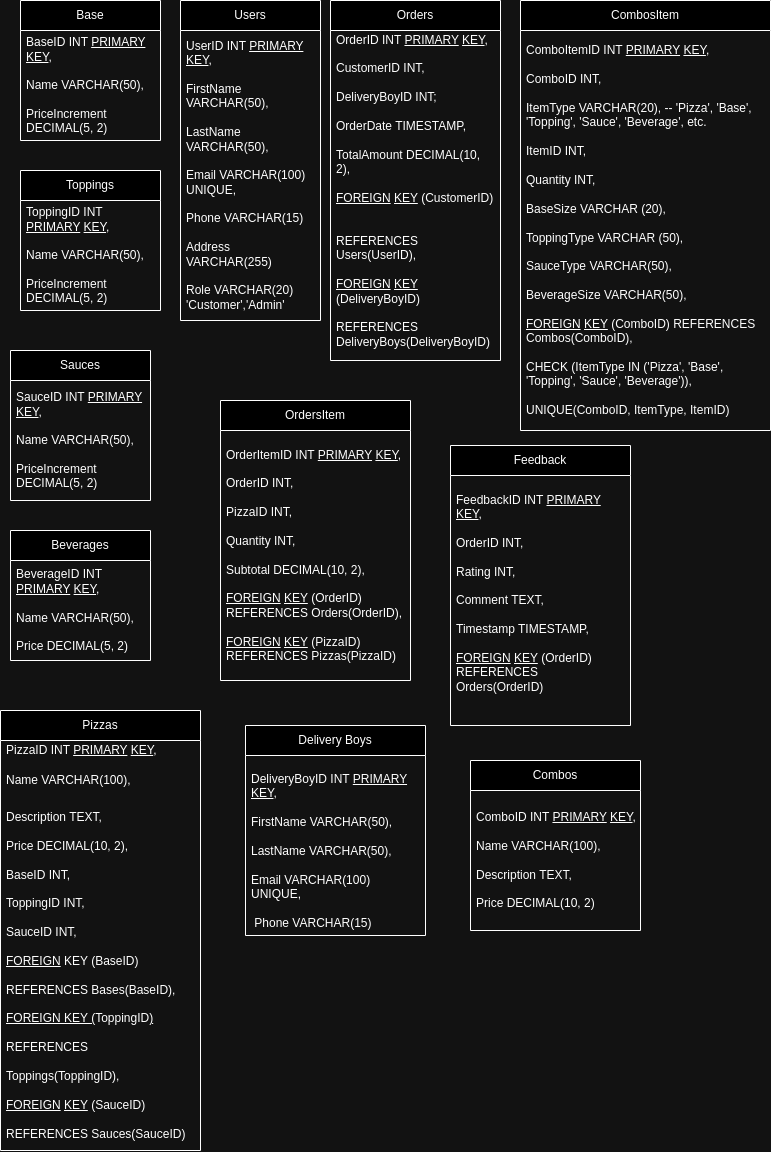

The diagram above was exported from draw.io. Its source (the exported page's mxGraphModel, read from the mxfile embedded in the PNG):
<mxGraphModel dx="1195" dy="584" grid="1" gridSize="10" guides="1" tooltips="1" connect="1" arrows="1" fold="1" page="1" pageScale="1" pageWidth="850" pageHeight="1100" math="0" shadow="0" extFonts="Permanent Marker^https://fonts.googleapis.com/css?family=Permanent+Marker">
  <root>
    <mxCell id="0" />
    <mxCell id="1" parent="0" />
    <mxCell id="lfPS1_O6cGHJSBklvuQ6-1" value="Pizzas" style="swimlane;fontStyle=0;childLayout=stackLayout;horizontal=1;startSize=30;horizontalStack=0;resizeParent=1;resizeParentMax=0;resizeLast=0;collapsible=1;marginBottom=0;whiteSpace=wrap;html=1;" parent="1" vertex="1">
      <mxGeometry y="720" width="200" height="440" as="geometry" />
    </mxCell>
    <mxCell id="lfPS1_O6cGHJSBklvuQ6-2" value="&lt;div&gt;PizzaID INT &lt;u&gt;PRIMARY&lt;/u&gt; &lt;u&gt;KEY&lt;/u&gt;,&lt;/div&gt;&lt;div&gt;&lt;br&gt;&lt;/div&gt;" style="text;strokeColor=none;fillColor=none;align=left;verticalAlign=middle;spacingLeft=4;spacingRight=4;overflow=hidden;points=[[0,0.5],[1,0.5]];portConstraint=eastwest;rotatable=0;whiteSpace=wrap;html=1;" parent="lfPS1_O6cGHJSBklvuQ6-1" vertex="1">
      <mxGeometry y="30" width="200" height="30" as="geometry" />
    </mxCell>
    <mxCell id="lfPS1_O6cGHJSBklvuQ6-3" value="&lt;div&gt;Name VARCHAR(100),&lt;/div&gt;&lt;div&gt;&lt;br&gt;&lt;/div&gt;" style="text;strokeColor=none;fillColor=none;align=left;verticalAlign=middle;spacingLeft=4;spacingRight=4;overflow=hidden;points=[[0,0.5],[1,0.5]];portConstraint=eastwest;rotatable=0;whiteSpace=wrap;html=1;" parent="lfPS1_O6cGHJSBklvuQ6-1" vertex="1">
      <mxGeometry y="60" width="200" height="30" as="geometry" />
    </mxCell>
    <mxCell id="lfPS1_O6cGHJSBklvuQ6-4" value="&lt;div&gt;Description TEXT,&lt;/div&gt;&lt;div&gt;&lt;span style=&quot;background-color: initial;&quot;&gt;&lt;br&gt;&lt;/span&gt;&lt;/div&gt;&lt;div&gt;&lt;span style=&quot;background-color: initial;&quot;&gt;Price DECIMAL(10, 2),&lt;/span&gt;&lt;br&gt;&lt;/div&gt;&lt;div&gt;&lt;br&gt;&lt;/div&gt;&lt;div&gt;BaseID INT,&lt;/div&gt;&lt;div&gt;&lt;br&gt;&lt;/div&gt;&lt;div&gt;ToppingID INT,&lt;/div&gt;&lt;div&gt;&lt;br&gt;&lt;/div&gt;&lt;div&gt;SauceID INT,&lt;/div&gt;&lt;div&gt;&lt;br&gt;&lt;/div&gt;&lt;div&gt;&lt;u&gt;FOREIGN&lt;/u&gt; KEY (BaseID)&lt;/div&gt;&lt;div&gt;&lt;br&gt;&lt;/div&gt;&lt;div&gt;REFERENCES Bases(BaseID),&lt;/div&gt;&lt;div&gt;&lt;br&gt;&lt;/div&gt;&lt;div&gt;&lt;u&gt;FOREIGN KEY (&lt;/u&gt;ToppingID&lt;u&gt;)&lt;/u&gt;&lt;/div&gt;&lt;div&gt;&lt;br&gt;&lt;/div&gt;&lt;div&gt;&lt;span style=&quot;background-color: initial;&quot;&gt;REFERENCES&lt;/span&gt;&lt;br&gt;&lt;/div&gt;&lt;div&gt;&lt;span style=&quot;background-color: initial;&quot;&gt;&lt;br&gt;&lt;/span&gt;&lt;/div&gt;&lt;div&gt;&lt;span style=&quot;background-color: initial;&quot;&gt;Toppings(ToppingID),&lt;/span&gt;&lt;br&gt;&lt;/div&gt;&lt;div&gt;&lt;br&gt;&lt;/div&gt;&lt;div&gt;&lt;u&gt;FOREIGN&lt;/u&gt; &lt;u&gt;KEY&lt;/u&gt; (SauceID)&lt;/div&gt;&lt;div&gt;&lt;br&gt;&lt;/div&gt;&lt;div&gt;REFERENCES Sauces(SauceID)&lt;br&gt;&lt;/div&gt;" style="text;strokeColor=none;fillColor=none;align=left;verticalAlign=middle;spacingLeft=4;spacingRight=4;overflow=hidden;points=[[0,0.5],[1,0.5]];portConstraint=eastwest;rotatable=0;whiteSpace=wrap;html=1;" parent="lfPS1_O6cGHJSBklvuQ6-1" vertex="1">
      <mxGeometry y="90" width="200" height="350" as="geometry" />
    </mxCell>
    <mxCell id="lfPS1_O6cGHJSBklvuQ6-5" value="Users" style="swimlane;fontStyle=0;childLayout=stackLayout;horizontal=1;startSize=30;horizontalStack=0;resizeParent=1;resizeParentMax=0;resizeLast=0;collapsible=1;marginBottom=0;whiteSpace=wrap;html=1;" parent="1" vertex="1">
      <mxGeometry x="180" y="10" width="140" height="320" as="geometry" />
    </mxCell>
    <mxCell id="lfPS1_O6cGHJSBklvuQ6-7" value="&lt;div&gt;UserID INT &lt;u&gt;PRIMARY&lt;/u&gt; &lt;u&gt;KEY&lt;/u&gt;,&lt;/div&gt;&lt;div&gt;&amp;nbsp;&lt;/div&gt;&lt;div&gt;&lt;span style=&quot;background-color: initial;&quot;&gt;FirstName VARCHAR(50),&lt;/span&gt;&lt;/div&gt;&lt;div&gt;&lt;span style=&quot;background-color: initial;&quot;&gt;&lt;br&gt;&lt;/span&gt;&lt;/div&gt;&lt;div&gt;LastName VARCHAR(50),&lt;/div&gt;&lt;div&gt;&lt;span style=&quot;background-color: initial;&quot;&gt;&lt;br&gt;&lt;/span&gt;&lt;/div&gt;&lt;div&gt;&lt;span style=&quot;background-color: initial;&quot;&gt;Email VARCHAR(100) UNIQUE,&lt;/span&gt;&lt;br&gt;&lt;/div&gt;&lt;div&gt;&amp;nbsp; &amp;nbsp;&amp;nbsp;&lt;/div&gt;&lt;div&gt;Phone VARCHAR(15)&lt;/div&gt;&lt;div&gt;&lt;br&gt;&lt;/div&gt;&lt;div&gt;Address VARCHAR(255)&lt;/div&gt;&lt;div&gt;&lt;br&gt;&lt;/div&gt;&lt;div&gt;Role VARCHAR(20) 'Customer','Admin'&lt;/div&gt;" style="text;strokeColor=none;fillColor=none;align=left;verticalAlign=middle;spacingLeft=4;spacingRight=4;overflow=hidden;points=[[0,0.5],[1,0.5]];portConstraint=eastwest;rotatable=0;whiteSpace=wrap;html=1;" parent="lfPS1_O6cGHJSBklvuQ6-5" vertex="1">
      <mxGeometry y="30" width="140" height="290" as="geometry" />
    </mxCell>
    <mxCell id="lfPS1_O6cGHJSBklvuQ6-13" value="Orders" style="swimlane;fontStyle=0;childLayout=stackLayout;horizontal=1;startSize=30;horizontalStack=0;resizeParent=1;resizeParentMax=0;resizeLast=0;collapsible=1;marginBottom=0;whiteSpace=wrap;html=1;" parent="1" vertex="1">
      <mxGeometry x="330" y="10" width="170" height="360" as="geometry" />
    </mxCell>
    <mxCell id="lfPS1_O6cGHJSBklvuQ6-14" value="&lt;div&gt;OrderID INT &lt;u&gt;PRIMARY&lt;/u&gt; &lt;u&gt;KEY&lt;/u&gt;,&lt;/div&gt;&lt;div&gt;&lt;br&gt;&lt;/div&gt;&lt;div&gt;CustomerID INT,&lt;/div&gt;&lt;div&gt;&lt;br&gt;&lt;/div&gt;&lt;div&gt;DeliveryBoyID INT;&lt;/div&gt;&lt;div&gt;&lt;br&gt;&lt;/div&gt;&lt;div&gt;OrderDate TIMESTAMP,&lt;/div&gt;&lt;div&gt;&lt;br&gt;&lt;/div&gt;&lt;div&gt;TotalAmount DECIMAL(10, 2),&lt;/div&gt;&lt;div&gt;&lt;br&gt;&lt;/div&gt;&lt;div&gt;&lt;u style=&quot;&quot;&gt;FOREIGN&lt;/u&gt; &lt;u style=&quot;&quot;&gt;KEY&lt;/u&gt; (CustomerID)&lt;/div&gt;&lt;div&gt;&lt;br&gt;&lt;/div&gt;&lt;div&gt;&lt;div&gt;&lt;br&gt;&lt;/div&gt;&lt;div&gt;REFERENCES&lt;/div&gt;&lt;div&gt;&lt;span style=&quot;background-color: initial;&quot;&gt;Users(UserID),&lt;/span&gt;&lt;br&gt;&lt;/div&gt;&lt;div&gt;&lt;span style=&quot;background-color: initial;&quot;&gt;&lt;br&gt;&lt;/span&gt;&lt;/div&gt;&lt;div&gt;&lt;u&gt;FOREIGN&lt;/u&gt; &lt;u&gt;KEY&lt;/u&gt; (DeliveryBoyID)&lt;/div&gt;&lt;div&gt;&lt;br&gt;&lt;/div&gt;&lt;div&gt;REFERENCES DeliveryBoys(DeliveryBoyID)&lt;/div&gt;&lt;/div&gt;&lt;div&gt;&lt;br&gt;&lt;/div&gt;" style="text;strokeColor=none;fillColor=none;align=left;verticalAlign=middle;spacingLeft=4;spacingRight=4;overflow=hidden;points=[[0,0.5],[1,0.5]];portConstraint=eastwest;rotatable=0;whiteSpace=wrap;html=1;" parent="lfPS1_O6cGHJSBklvuQ6-13" vertex="1">
      <mxGeometry y="30" width="170" height="330" as="geometry" />
    </mxCell>
    <mxCell id="lfPS1_O6cGHJSBklvuQ6-17" value="OrdersItem" style="swimlane;fontStyle=0;childLayout=stackLayout;horizontal=1;startSize=30;horizontalStack=0;resizeParent=1;resizeParentMax=0;resizeLast=0;collapsible=1;marginBottom=0;whiteSpace=wrap;html=1;" parent="1" vertex="1">
      <mxGeometry x="220" y="410" width="190" height="280" as="geometry" />
    </mxCell>
    <mxCell id="lfPS1_O6cGHJSBklvuQ6-18" value="&lt;div&gt;OrderItemID INT &lt;u&gt;PRIMARY&lt;/u&gt; &lt;u&gt;KEY&lt;/u&gt;,&lt;/div&gt;&lt;div&gt;&lt;br&gt;&lt;/div&gt;&lt;div&gt;OrderID INT,&lt;/div&gt;&lt;div&gt;&lt;br&gt;&lt;/div&gt;&lt;div&gt;PizzaID INT,&lt;/div&gt;&lt;div&gt;&lt;br&gt;&lt;/div&gt;&lt;div&gt;Quantity INT,&lt;/div&gt;&lt;div&gt;&lt;br&gt;&lt;/div&gt;&lt;div&gt;Subtotal DECIMAL(10, 2),&lt;/div&gt;&lt;div&gt;&lt;br&gt;&lt;/div&gt;&lt;div&gt;&lt;u&gt;FOREIGN&lt;/u&gt; &lt;u&gt;KEY&lt;/u&gt; (OrderID) REFERENCES Orders(OrderID),&lt;/div&gt;&lt;div&gt;&lt;br&gt;&lt;/div&gt;&lt;div&gt;&lt;u&gt;FOREIGN&lt;/u&gt; &lt;u&gt;KEY&lt;/u&gt; (PizzaID) REFERENCES Pizzas(PizzaID)&lt;/div&gt;" style="text;strokeColor=none;fillColor=none;align=left;verticalAlign=middle;spacingLeft=4;spacingRight=4;overflow=hidden;points=[[0,0.5],[1,0.5]];portConstraint=eastwest;rotatable=0;whiteSpace=wrap;html=1;" parent="lfPS1_O6cGHJSBklvuQ6-17" vertex="1">
      <mxGeometry y="30" width="190" height="250" as="geometry" />
    </mxCell>
    <mxCell id="lfPS1_O6cGHJSBklvuQ6-21" value="Base" style="swimlane;fontStyle=0;childLayout=stackLayout;horizontal=1;startSize=30;horizontalStack=0;resizeParent=1;resizeParentMax=0;resizeLast=0;collapsible=1;marginBottom=0;whiteSpace=wrap;html=1;" parent="1" vertex="1">
      <mxGeometry x="20" y="10" width="140" height="140" as="geometry" />
    </mxCell>
    <mxCell id="lfPS1_O6cGHJSBklvuQ6-22" value="&lt;div&gt;BaseID INT &lt;u&gt;PRIMARY&lt;/u&gt; &lt;u&gt;KEY&lt;/u&gt;,&lt;/div&gt;&lt;div&gt;&lt;br&gt;&lt;/div&gt;&lt;div&gt;Name VARCHAR(50),&lt;/div&gt;&lt;div&gt;&lt;span style=&quot;background-color: initial;&quot;&gt;&lt;br&gt;&lt;/span&gt;&lt;/div&gt;&lt;div&gt;&lt;span style=&quot;background-color: initial;&quot;&gt;PriceIncrement DECIMAL(5, 2)&lt;/span&gt;&lt;br&gt;&lt;/div&gt;" style="text;strokeColor=none;fillColor=none;align=left;verticalAlign=middle;spacingLeft=4;spacingRight=4;overflow=hidden;points=[[0,0.5],[1,0.5]];portConstraint=eastwest;rotatable=0;whiteSpace=wrap;html=1;" parent="lfPS1_O6cGHJSBklvuQ6-21" vertex="1">
      <mxGeometry y="30" width="140" height="110" as="geometry" />
    </mxCell>
    <mxCell id="lfPS1_O6cGHJSBklvuQ6-25" value="Toppings" style="swimlane;fontStyle=0;childLayout=stackLayout;horizontal=1;startSize=30;horizontalStack=0;resizeParent=1;resizeParentMax=0;resizeLast=0;collapsible=1;marginBottom=0;whiteSpace=wrap;html=1;" parent="1" vertex="1">
      <mxGeometry x="20" y="180" width="140" height="140" as="geometry" />
    </mxCell>
    <mxCell id="lfPS1_O6cGHJSBklvuQ6-28" value="&lt;div&gt;ToppingID INT &lt;u&gt;PRIMARY&lt;/u&gt; &lt;u&gt;KEY&lt;/u&gt;,&lt;/div&gt;&lt;div&gt;&lt;span style=&quot;background-color: initial;&quot;&gt;&lt;br&gt;&lt;/span&gt;&lt;/div&gt;&lt;div&gt;&lt;span style=&quot;background-color: initial;&quot;&gt;Name VARCHAR(50),&lt;/span&gt;&lt;br&gt;&lt;/div&gt;&lt;div&gt;&lt;span style=&quot;background-color: initial;&quot;&gt;&lt;br&gt;&lt;/span&gt;&lt;/div&gt;&lt;div&gt;PriceIncrement DECIMAL(5, 2)&lt;/div&gt;" style="text;strokeColor=none;fillColor=none;align=left;verticalAlign=middle;spacingLeft=4;spacingRight=4;overflow=hidden;points=[[0,0.5],[1,0.5]];portConstraint=eastwest;rotatable=0;whiteSpace=wrap;html=1;" parent="lfPS1_O6cGHJSBklvuQ6-25" vertex="1">
      <mxGeometry y="30" width="140" height="110" as="geometry" />
    </mxCell>
    <mxCell id="lfPS1_O6cGHJSBklvuQ6-29" value="Sauces" style="swimlane;fontStyle=0;childLayout=stackLayout;horizontal=1;startSize=30;horizontalStack=0;resizeParent=1;resizeParentMax=0;resizeLast=0;collapsible=1;marginBottom=0;whiteSpace=wrap;html=1;" parent="1" vertex="1">
      <mxGeometry x="10" y="360" width="140" height="150" as="geometry" />
    </mxCell>
    <mxCell id="lfPS1_O6cGHJSBklvuQ6-30" value="&lt;div&gt;SauceID INT &lt;u&gt;PRIMARY&lt;/u&gt; &lt;u&gt;KEY&lt;/u&gt;,&lt;/div&gt;&lt;div&gt;&lt;span style=&quot;background-color: initial;&quot;&gt;&lt;br&gt;&lt;/span&gt;&lt;/div&gt;&lt;div&gt;&lt;span style=&quot;background-color: initial;&quot;&gt;Name VARCHAR(50),&lt;/span&gt;&lt;br&gt;&lt;/div&gt;&lt;div&gt;&lt;span style=&quot;background-color: initial;&quot;&gt;&lt;br&gt;&lt;/span&gt;&lt;/div&gt;&lt;div&gt;PriceIncrement DECIMAL(5, 2)&lt;/div&gt;" style="text;strokeColor=none;fillColor=none;align=left;verticalAlign=middle;spacingLeft=4;spacingRight=4;overflow=hidden;points=[[0,0.5],[1,0.5]];portConstraint=eastwest;rotatable=0;whiteSpace=wrap;html=1;" parent="lfPS1_O6cGHJSBklvuQ6-29" vertex="1">
      <mxGeometry y="30" width="140" height="120" as="geometry" />
    </mxCell>
    <mxCell id="lfPS1_O6cGHJSBklvuQ6-33" value="Beverages" style="swimlane;fontStyle=0;childLayout=stackLayout;horizontal=1;startSize=30;horizontalStack=0;resizeParent=1;resizeParentMax=0;resizeLast=0;collapsible=1;marginBottom=0;whiteSpace=wrap;html=1;" parent="1" vertex="1">
      <mxGeometry x="10" y="540" width="140" height="130" as="geometry" />
    </mxCell>
    <mxCell id="lfPS1_O6cGHJSBklvuQ6-34" value="&lt;div&gt;BeverageID INT &lt;u&gt;PRIMARY&lt;/u&gt; &lt;u&gt;KEY&lt;/u&gt;,&lt;/div&gt;&lt;div&gt;&lt;span style=&quot;background-color: initial;&quot;&gt;&lt;br&gt;&lt;/span&gt;&lt;/div&gt;&lt;div&gt;&lt;span style=&quot;background-color: initial;&quot;&gt;Name VARCHAR(50),&lt;/span&gt;&lt;br&gt;&lt;/div&gt;&lt;div&gt;&lt;span style=&quot;background-color: initial;&quot;&gt;&lt;br&gt;&lt;/span&gt;&lt;/div&gt;&lt;div&gt;Price DECIMAL(5, 2)&lt;/div&gt;" style="text;strokeColor=none;fillColor=none;align=left;verticalAlign=middle;spacingLeft=4;spacingRight=4;overflow=hidden;points=[[0,0.5],[1,0.5]];portConstraint=eastwest;rotatable=0;whiteSpace=wrap;html=1;" parent="lfPS1_O6cGHJSBklvuQ6-33" vertex="1">
      <mxGeometry y="30" width="140" height="100" as="geometry" />
    </mxCell>
    <mxCell id="lfPS1_O6cGHJSBklvuQ6-37" value="Combos" style="swimlane;fontStyle=0;childLayout=stackLayout;horizontal=1;startSize=30;horizontalStack=0;resizeParent=1;resizeParentMax=0;resizeLast=0;collapsible=1;marginBottom=0;whiteSpace=wrap;html=1;" parent="1" vertex="1">
      <mxGeometry x="470" y="770" width="170" height="170" as="geometry" />
    </mxCell>
    <mxCell id="lfPS1_O6cGHJSBklvuQ6-38" value="&lt;div&gt;ComboID INT &lt;u&gt;PRIMARY&lt;/u&gt; &lt;u&gt;KEY&lt;/u&gt;,&lt;/div&gt;&lt;div&gt;&amp;nbsp; &amp;nbsp;&lt;/div&gt;&lt;div&gt;Name VARCHAR(100),&lt;/div&gt;&lt;div&gt;&lt;br&gt;&lt;/div&gt;&lt;div&gt;Description TEXT,&lt;/div&gt;&lt;div&gt;&lt;br&gt;&lt;/div&gt;&lt;div&gt;Price DECIMAL(10, 2)&lt;/div&gt;" style="text;strokeColor=none;fillColor=none;align=left;verticalAlign=middle;spacingLeft=4;spacingRight=4;overflow=hidden;points=[[0,0.5],[1,0.5]];portConstraint=eastwest;rotatable=0;whiteSpace=wrap;html=1;" parent="lfPS1_O6cGHJSBklvuQ6-37" vertex="1">
      <mxGeometry y="30" width="170" height="140" as="geometry" />
    </mxCell>
    <mxCell id="lfPS1_O6cGHJSBklvuQ6-41" value="CombosItem" style="swimlane;fontStyle=0;childLayout=stackLayout;horizontal=1;startSize=30;horizontalStack=0;resizeParent=1;resizeParentMax=0;resizeLast=0;collapsible=1;marginBottom=0;whiteSpace=wrap;html=1;" parent="1" vertex="1">
      <mxGeometry x="520" y="10" width="250" height="430" as="geometry" />
    </mxCell>
    <mxCell id="lfPS1_O6cGHJSBklvuQ6-42" value="&lt;div&gt;ComboItemID INT &lt;u&gt;PRIMARY&lt;/u&gt; &lt;u&gt;KEY&lt;/u&gt;,&lt;/div&gt;&lt;div&gt;&lt;br&gt;&lt;/div&gt;&lt;div&gt;ComboID INT,&lt;/div&gt;&lt;div&gt;&lt;span style=&quot;background-color: initial;&quot;&gt;&lt;br&gt;&lt;/span&gt;&lt;/div&gt;&lt;div&gt;&lt;span style=&quot;background-color: initial;&quot;&gt;ItemType VARCHAR(20), -- 'Pizza', 'Base', 'Topping', 'Sauce', 'Beverage', etc.&lt;/span&gt;&lt;br&gt;&lt;/div&gt;&lt;div&gt;&lt;br&gt;&lt;/div&gt;&lt;div&gt;ItemID INT,&lt;/div&gt;&lt;div&gt;&lt;br&gt;&lt;/div&gt;&lt;div&gt;Quantity INT,&lt;/div&gt;&lt;div&gt;&lt;br&gt;&lt;/div&gt;&lt;div&gt;BaseSize VARCHAR (20),&lt;/div&gt;&lt;div&gt;&lt;br&gt;&lt;/div&gt;&lt;div&gt;ToppingType VARCHAR (50),&lt;/div&gt;&lt;div&gt;&lt;br&gt;&lt;/div&gt;&lt;div&gt;SauceType VARCHAR(50),&lt;/div&gt;&lt;div&gt;&lt;br&gt;&lt;/div&gt;&lt;div&gt;BeverageSize VARCHAR(50),&lt;/div&gt;&lt;div&gt;&lt;br&gt;&lt;/div&gt;&lt;div&gt;&lt;u&gt;FOREIGN&lt;/u&gt; &lt;u&gt;KEY&lt;/u&gt; (ComboID) REFERENCES Combos(ComboID),&lt;/div&gt;&lt;div&gt;&lt;br&gt;&lt;/div&gt;&lt;div&gt;CHECK (ItemType IN ('Pizza', 'Base', 'Topping', 'Sauce', 'Beverage')),&lt;/div&gt;&lt;div&gt;&lt;br&gt;&lt;/div&gt;&lt;div&gt;UNIQUE(ComboID, ItemType, ItemID)&lt;/div&gt;" style="text;strokeColor=none;fillColor=none;align=left;verticalAlign=middle;spacingLeft=4;spacingRight=4;overflow=hidden;points=[[0,0.5],[1,0.5]];portConstraint=eastwest;rotatable=0;whiteSpace=wrap;html=1;" parent="lfPS1_O6cGHJSBklvuQ6-41" vertex="1">
      <mxGeometry y="30" width="250" height="400" as="geometry" />
    </mxCell>
    <mxCell id="M54b25OAtG6hJtffdudb-2" value="Feedback" style="swimlane;fontStyle=0;childLayout=stackLayout;horizontal=1;startSize=30;horizontalStack=0;resizeParent=1;resizeParentMax=0;resizeLast=0;collapsible=1;marginBottom=0;whiteSpace=wrap;html=1;" parent="1" vertex="1">
      <mxGeometry x="450" y="455" width="180" height="280" as="geometry" />
    </mxCell>
    <mxCell id="M54b25OAtG6hJtffdudb-3" value="&lt;div&gt;&lt;span style=&quot;background-color: initial;&quot;&gt;FeedbackID INT &lt;/span&gt;&lt;u style=&quot;background-color: initial;&quot;&gt;PRIMARY&lt;/u&gt;&lt;span style=&quot;background-color: initial;&quot;&gt; &lt;/span&gt;&lt;u style=&quot;background-color: initial;&quot;&gt;KEY&lt;/u&gt;&lt;span style=&quot;background-color: initial;&quot;&gt;,&lt;/span&gt;&lt;br&gt;&lt;/div&gt;&lt;div&gt;&lt;br&gt;&lt;/div&gt;&lt;div&gt;&lt;span style=&quot;background-color: initial;&quot;&gt;OrderID INT,&lt;/span&gt;&lt;/div&gt;&lt;div&gt;&lt;span style=&quot;background-color: initial;&quot;&gt;&lt;br&gt;&lt;/span&gt;&lt;/div&gt;&lt;div&gt;Rating INT,&lt;/div&gt;&lt;div&gt;&lt;br&gt;&lt;/div&gt;&lt;div&gt;Comment TEXT,&lt;/div&gt;&lt;div&gt;&lt;br&gt;&lt;/div&gt;&lt;div&gt;Timestamp TIMESTAMP,&lt;/div&gt;&lt;div&gt;&lt;br&gt;&lt;/div&gt;&lt;div&gt;&lt;u&gt;FOREIGN&lt;/u&gt; &lt;u&gt;KEY&lt;/u&gt; (OrderID) REFERENCES Orders(OrderID)&lt;/div&gt;&lt;div&gt;&lt;br&gt;&lt;/div&gt;" style="text;strokeColor=none;fillColor=none;align=left;verticalAlign=middle;spacingLeft=4;spacingRight=4;overflow=hidden;points=[[0,0.5],[1,0.5]];portConstraint=eastwest;rotatable=0;whiteSpace=wrap;html=1;" parent="M54b25OAtG6hJtffdudb-2" vertex="1">
      <mxGeometry y="30" width="180" height="250" as="geometry" />
    </mxCell>
    <mxCell id="M54b25OAtG6hJtffdudb-6" value="Delivery Boys" style="swimlane;fontStyle=0;childLayout=stackLayout;horizontal=1;startSize=30;horizontalStack=0;resizeParent=1;resizeParentMax=0;resizeLast=0;collapsible=1;marginBottom=0;whiteSpace=wrap;html=1;" parent="1" vertex="1">
      <mxGeometry x="245" y="735" width="180" height="210" as="geometry" />
    </mxCell>
    <mxCell id="M54b25OAtG6hJtffdudb-7" value="&lt;div&gt;&lt;br&gt;&lt;/div&gt;&lt;div&gt;DeliveryBoyID INT &lt;u&gt;PRIMARY&lt;/u&gt; &lt;u&gt;KEY&lt;/u&gt;,&lt;/div&gt;&lt;div&gt;&lt;br&gt;&lt;/div&gt;&lt;div&gt;FirstName VARCHAR(50),&lt;/div&gt;&lt;div&gt;&lt;br&gt;&lt;/div&gt;&lt;div&gt;LastName VARCHAR(50),&lt;/div&gt;&lt;div&gt;&lt;br&gt;&lt;/div&gt;&lt;div&gt;Email VARCHAR(100) UNIQUE,&lt;/div&gt;&lt;div&gt;&lt;span style=&quot;background-color: initial;&quot;&gt;&lt;br&gt;&lt;/span&gt;&lt;/div&gt;&lt;div&gt;&lt;span style=&quot;background-color: initial;&quot;&gt;&amp;nbsp;Phone VARCHAR(15)&lt;/span&gt;&lt;br&gt;&lt;/div&gt;&lt;div&gt;&lt;br&gt;&lt;/div&gt;" style="text;strokeColor=none;fillColor=none;align=left;verticalAlign=middle;spacingLeft=4;spacingRight=4;overflow=hidden;points=[[0,0.5],[1,0.5]];portConstraint=eastwest;rotatable=0;whiteSpace=wrap;html=1;" parent="M54b25OAtG6hJtffdudb-6" vertex="1">
      <mxGeometry y="30" width="180" height="180" as="geometry" />
    </mxCell>
  </root>
</mxGraphModel>